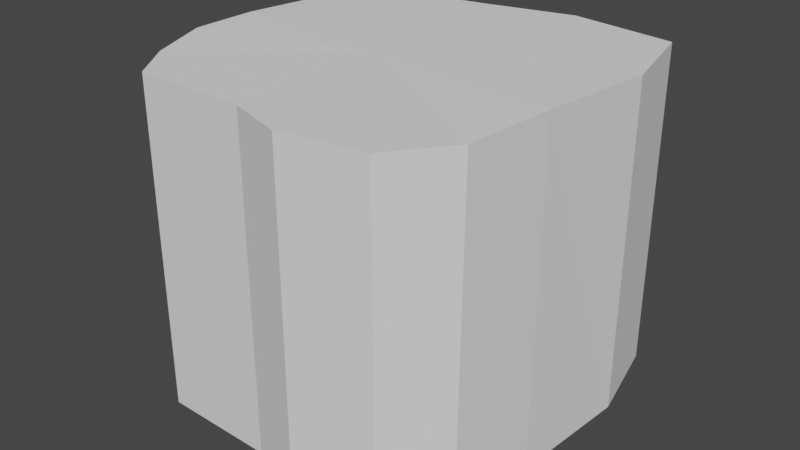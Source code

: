 # Source: skybox.blend  (saved by Blender 3.2.14; exported with 4.5.12 LTS)
import bpy
from mathutils import Matrix  # noqa: F401  (used for matrix-valued properties, if any)

bpy.ops.wm.read_factory_settings(use_empty=True)
scene = bpy.context.scene
scene.name = 'Scene'

# ---- world
world_world = bpy.data.worlds.new('World'); scene.world = world_world
world_world.use_nodes = True; world_world.node_tree.nodes.clear()
_N = world_world.node_tree.nodes; _L = world_world.node_tree.links
n0 = _N.new('ShaderNodeOutputWorld'); n0.name = 'World Output'; n0.location = (300, 300)
n1 = _N.new('ShaderNodeBackground'); n1.name = 'Background'; n1.location = (10, 300)
n1.inputs[0].default_value = (0.05088, 0.05088, 0.05088, 1.0)
_L.new(n1.outputs[0], n0.inputs[0])
n0.is_active_output = True
world_world.color = (0.05088, 0.05088, 0.05088)
world_world.use_sun_shadow = False
world_world.sun_shadow_jitter_overblur = 0.0

# ---- meshes
me_cylinder = bpy.data.meshes.new('Cylinder')
me_cylinder.from_pydata([(-0.1203, 1.082, -1.0), (-0.1203, 1.082, 0.9971), (0.4374, 1.214, -1.0), (0.4374, 1.214, 0.9971), (1.09, 1.123, -1.0), (1.09, 1.123, 0.9971), (1.225, 0.5577, -1.0), (1.225, 0.5577, 0.9971), (1.17, -0.2024, -1.0), (1.15, -0.1522, 1.009), (1.103, -0.7345, -1.0), (1.084, -0.6843, 0.9944), (0.8424, -1.033, -1.002), (0.8424, -1.033, 1.002), (0.3579, -1.124, -0.9982), (0.3579, -1.124, 1.006), (-8.742e-08, -1.0, -1.0), (-8.742e-08, -1.0, 0.9971), (-0.6999, -0.984, -1.0), (-0.6999, -0.984, 0.9971), (-0.8876, -0.718, -1.0), (-0.8876, -0.718, 0.9971), (-1.0, -0.3991, -1.0), (-1.02, -0.349, 1.009), (-1.0, 1.192e-08, -1.0), (-1.019, 0.05013, 1.009), (-0.9676, 0.5468, -1.0), (-0.9676, 0.5468, 0.9971), (-0.7509, 0.8712, -1.0), (-0.7509, 0.8712, 0.9971), (-0.503, 1.006, -1.0), (-0.503, 1.006, 0.9971), (0.0, 0.0, 1.0), (0.0, 0.0, -1.0)], [], [(0, 1, 3, 2), (2, 3, 5, 4), (4, 5, 7, 6), (6, 7, 9, 8), (8, 9, 11, 10), (10, 11, 13, 12), (12, 13, 15, 14), (14, 15, 17, 16), (16, 17, 19, 18), (18, 19, 21, 20), (20, 21, 23, 22), (22, 23, 25, 24), (24, 25, 27, 26), (26, 27, 29, 28), (28, 29, 31, 30), (30, 31, 1, 0), (9, 7, 11), (9, 32, 7), (11, 32, 9), (11, 32, 13), (13, 32, 15), (15, 32, 17), (17, 32, 19), (19, 32, 21), (21, 32, 23), (23, 32, 25), (25, 32, 27), (27, 32, 29), (29, 32, 31), (31, 32, 1), (1, 32, 3), (3, 32, 5), (7, 5, 32), (33, 8, 10), (8, 33, 6), (6, 33, 4), (4, 33, 2), (2, 33, 0), (0, 33, 30), (30, 33, 28), (28, 33, 26), (26, 33, 24), (24, 33, 22), (22, 33, 20), (20, 33, 18), (18, 33, 16), (16, 33, 14), (14, 33, 12), (10, 12, 33)])
_uv = me_cylinder.uv_layers.new(name='UVMap')
_uv.uv.foreach_set('vector', [1.0, 0.5, 1.0, 1.0, 0.9375, 1.0, 0.9375, 0.5, 0.9375, 0.5, 0.9375, 1.0, 0.875, 1.0, 0.875, 0.5, 0.875, 0.5, 0.875, 1.0, 0.8125, 1.0, 0.8125, 0.5, 0.8125, 0.5, 0.8125, 1.0, 0.75, 1.0, 0.75, 0.5, 0.75, 0.5, 0.75, 1.0, 0.6875, 1.0, 0.6875, 0.5, 0.6875, 0.5, 0.6875, 1.0, 0.625, 1.0, 0.625, 0.5, 0.625, 0.5, 0.625, 1.0, 0.5625, 1.0, 0.5625, 0.5, 0.5625, 0.5, 0.5625, 1.0, 0.5, 1.0, 0.5, 0.5, 0.5, 0.5, 0.5, 1.0, 0.4375, 1.0, 0.4375, 0.5, 0.4375, 0.5, 0.4375, 1.0, 0.375, 1.0, 0.375, 0.5, 0.375, 0.5, 0.375, 1.0, 0.3125, 1.0, 0.3125, 0.5, 0.3125, 0.5, 0.3125, 1.0, 0.25, 1.0, 0.25, 0.5, 0.25, 0.5, 0.25, 1.0, 0.1875, 1.0, 0.1875, 0.5, 0.1875, 0.5, 0.1875, 1.0, 0.125, 1.0, 0.125, 0.5, 0.125, 0.5, 0.125, 1.0, 0.0625, 1.0, 0.0625, 0.5, 0.0625, 0.5, 0.0625, 1.0, 0.0, 1.0, 0.0, 0.5, 0.75, 1.0, 0.8125, 1.0, 0.6875, 1.0, 0.75, 1.0, 0.0, 0.0, 0.8125, 1.0, 0.6875, 1.0, 0.0, 0.0, 0.75, 1.0, 0.6875, 1.0, 0.0, 0.0, 0.625, 1.0, 0.625, 1.0, 0.0, 0.0, 0.5625, 1.0, 0.5625, 1.0, 0.0, 0.0, 0.5, 1.0, 0.5, 1.0, 0.0, 0.0, 0.4375, 1.0, 0.4375, 1.0, 0.0, 0.0, 0.375, 1.0, 0.375, 1.0, 0.0, 0.0, 0.3125, 1.0, 0.3125, 1.0, 0.0, 0.0, 0.25, 1.0, 0.25, 1.0, 0.0, 0.0, 0.1875, 1.0, 0.1875, 1.0, 0.0, 0.0, 0.125, 1.0, 0.125, 1.0, 0.0, 0.0, 0.0625, 1.0, 0.0625, 1.0, 0.0, 0.0, 0.0, 1.0, 0.0, 1.0, 0.0, 0.0, 0.9375, 1.0, 0.9375, 1.0, 0.0, 0.0, 0.875, 1.0, 0.8125, 1.0, 0.875, 1.0, 0.0, 0.0, 0.0, 0.0, 0.75, 0.5, 0.6875, 0.5, 0.75, 0.5, 0.0, 0.0, 0.8125, 0.5, 0.8125, 0.5, 0.0, 0.0, 0.875, 0.5, 0.875, 0.5, 0.0, 0.0, 0.9375, 0.5, 0.9375, 0.5, 0.0, 0.0, 1.0, 0.5, 1.0, 0.5, 0.0, 0.0, 0.0625, 0.5, 0.0625, 0.5, 0.0, 0.0, 0.125, 0.5, 0.125, 0.5, 0.0, 0.0, 0.1875, 0.5, 0.1875, 0.5, 0.0, 0.0, 0.25, 0.5, 0.25, 0.5, 0.0, 0.0, 0.3125, 0.5, 0.3125, 0.5, 0.0, 0.0, 0.375, 0.5, 0.375, 0.5, 0.0, 0.0, 0.4375, 0.5, 0.4375, 0.5, 0.0, 0.0, 0.5, 0.5, 0.5, 0.5, 0.0, 0.0, 0.5625, 0.5, 0.5625, 0.5, 0.0, 0.0, 0.625, 0.5, 0.6875, 0.5, 0.625, 0.5, 0.0, 0.0])
me_cylinder.update()

# ---- objects
ob_cylinder = bpy.data.objects.new('Cylinder', me_cylinder)

# ---- transforms, parenting, visibility, modifiers, constraints
ob_cylinder.location = (0.0, 0.0, 0.0)

# ---- collection membership
scene.collection.objects.link(ob_cylinder)

# ---- scene / render settings (as saved in the file)
scene.frame_start = 1; scene.frame_end = 250; scene.frame_set(1)
scene.render.engine = 'BLENDER_EEVEE_NEXT'
scene.cycles.sampling_pattern = 'TABULATED_SOBOL'
scene.cycles.use_light_tree = False
scene.view_settings.view_transform = 'Filmic'
bpy.context.view_layer.update()

# ---- added for rendering (the .blend has no active camera and no usable light): camera, sun
cam_auto = bpy.data.cameras.new('AutoCamera')
cam_auto.lens = 50.0
cam_auto.sensor_width = 36.0
cam_auto.clip_end = 1000.0
ob_auto_camera = bpy.data.objects.new('AutoCamera', cam_auto)
scene.collection.objects.link(ob_auto_camera)
ob_auto_camera.location = (3.6311, -4.18943, 2.82632)
ob_auto_camera.rotation_euler = (1.09748, -7.21219e-08, 0.694738)
scene.camera = ob_auto_camera
light_auto_sun = bpy.data.lights.new('AutoSun', 'SUN')
light_auto_sun.energy = 3.0
light_auto_sun.angle = 0.0523599
ob_auto_sun = bpy.data.objects.new('AutoSun', light_auto_sun)
scene.collection.objects.link(ob_auto_sun)
ob_auto_sun.rotation_euler = (0.872665, 0.174533, 0.523599)
bpy.context.view_layer.update()
